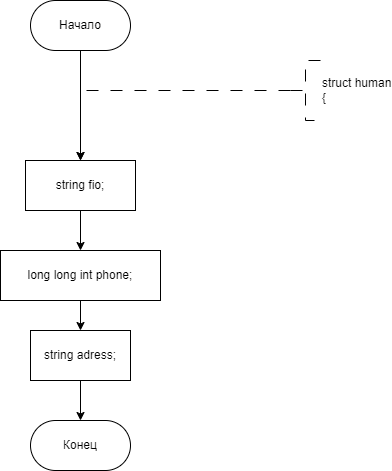

The diagram above was exported from draw.io. Its source (the exported page's mxGraphModel, read from the mxfile embedded in the PNG):
<mxGraphModel dx="1009" dy="669" grid="1" gridSize="10" guides="1" tooltips="1" connect="1" arrows="1" fold="1" page="1" pageScale="1" pageWidth="827" pageHeight="1169" math="0" shadow="0">
  <root>
    <mxCell id="WIyWlLk6GJQsqaUBKTNV-0" />
    <mxCell id="WIyWlLk6GJQsqaUBKTNV-1" parent="WIyWlLk6GJQsqaUBKTNV-0" />
    <mxCell id="5GiZVAnEFbaL6DP_LlyW-65" value="" style="edgeStyle=orthogonalEdgeStyle;rounded=0;orthogonalLoop=1;jettySize=auto;html=1;entryX=0.5;entryY=0;entryDx=0;entryDy=0;" edge="1" parent="WIyWlLk6GJQsqaUBKTNV-1" source="5GiZVAnEFbaL6DP_LlyW-66">
      <mxGeometry relative="1" as="geometry">
        <mxPoint x="359.9999999999998" y="350" as="targetPoint" />
      </mxGeometry>
    </mxCell>
    <mxCell id="5GiZVAnEFbaL6DP_LlyW-66" value="Начало" style="rounded=1;whiteSpace=wrap;html=1;arcSize=50;" vertex="1" parent="WIyWlLk6GJQsqaUBKTNV-1">
      <mxGeometry x="310" y="190" width="100" height="50" as="geometry" />
    </mxCell>
    <mxCell id="5GiZVAnEFbaL6DP_LlyW-67" style="edgeStyle=orthogonalEdgeStyle;rounded=0;orthogonalLoop=1;jettySize=auto;html=1;exitX=0;exitY=0.5;exitDx=0;exitDy=0;exitPerimeter=0;dashed=1;dashPattern=12 12;entryX=0.5;entryY=0;entryDx=0;entryDy=0;" edge="1" parent="WIyWlLk6GJQsqaUBKTNV-1" source="5GiZVAnEFbaL6DP_LlyW-68">
      <mxGeometry relative="1" as="geometry">
        <mxPoint x="359.9999999999998" y="350" as="targetPoint" />
        <Array as="points">
          <mxPoint x="360" y="280" />
        </Array>
      </mxGeometry>
    </mxCell>
    <mxCell id="5GiZVAnEFbaL6DP_LlyW-68" value="&lt;div&gt;struct human&lt;/div&gt;&lt;div&gt;{&lt;/div&gt;" style="strokeWidth=1;html=1;shape=mxgraph.flowchart.annotation_2;align=left;labelPosition=right;pointerEvents=1;dashed=1;dashPattern=12 12;" vertex="1" parent="WIyWlLk6GJQsqaUBKTNV-1">
      <mxGeometry x="570" y="250" width="30" height="60" as="geometry" />
    </mxCell>
    <mxCell id="5GiZVAnEFbaL6DP_LlyW-69" value="Конец" style="rounded=1;whiteSpace=wrap;html=1;arcSize=50;" vertex="1" parent="WIyWlLk6GJQsqaUBKTNV-1">
      <mxGeometry x="310" y="610" width="100" height="50" as="geometry" />
    </mxCell>
    <mxCell id="5GiZVAnEFbaL6DP_LlyW-132" value="" style="edgeStyle=orthogonalEdgeStyle;rounded=0;orthogonalLoop=1;jettySize=auto;html=1;" edge="1" parent="WIyWlLk6GJQsqaUBKTNV-1" source="5GiZVAnEFbaL6DP_LlyW-130" target="5GiZVAnEFbaL6DP_LlyW-131">
      <mxGeometry relative="1" as="geometry" />
    </mxCell>
    <mxCell id="5GiZVAnEFbaL6DP_LlyW-130" value="string fio;" style="whiteSpace=wrap;html=1;" vertex="1" parent="WIyWlLk6GJQsqaUBKTNV-1">
      <mxGeometry x="305" y="350" width="110" height="50" as="geometry" />
    </mxCell>
    <mxCell id="5GiZVAnEFbaL6DP_LlyW-134" value="" style="edgeStyle=orthogonalEdgeStyle;rounded=0;orthogonalLoop=1;jettySize=auto;html=1;" edge="1" parent="WIyWlLk6GJQsqaUBKTNV-1" source="5GiZVAnEFbaL6DP_LlyW-131" target="5GiZVAnEFbaL6DP_LlyW-133">
      <mxGeometry relative="1" as="geometry" />
    </mxCell>
    <mxCell id="5GiZVAnEFbaL6DP_LlyW-131" value="long long int phone;" style="whiteSpace=wrap;html=1;" vertex="1" parent="WIyWlLk6GJQsqaUBKTNV-1">
      <mxGeometry x="280" y="440" width="160" height="50" as="geometry" />
    </mxCell>
    <mxCell id="5GiZVAnEFbaL6DP_LlyW-135" value="" style="edgeStyle=orthogonalEdgeStyle;rounded=0;orthogonalLoop=1;jettySize=auto;html=1;" edge="1" parent="WIyWlLk6GJQsqaUBKTNV-1" source="5GiZVAnEFbaL6DP_LlyW-133" target="5GiZVAnEFbaL6DP_LlyW-69">
      <mxGeometry relative="1" as="geometry" />
    </mxCell>
    <mxCell id="5GiZVAnEFbaL6DP_LlyW-133" value="string adress;" style="whiteSpace=wrap;html=1;" vertex="1" parent="WIyWlLk6GJQsqaUBKTNV-1">
      <mxGeometry x="310" y="520" width="100" height="50" as="geometry" />
    </mxCell>
  </root>
</mxGraphModel>